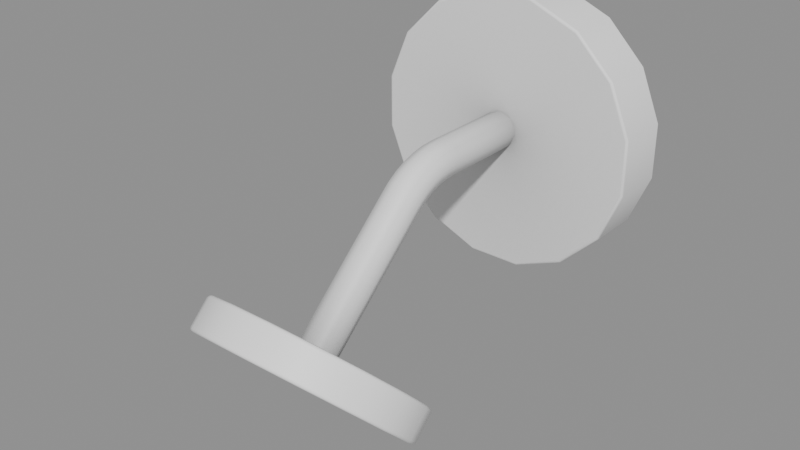 # Source: BathRoom_Faucet_faucet5.blend  (saved by Blender 5.2.45; exported with 4.5.12 LTS)
import bpy
from mathutils import Matrix  # noqa: F401  (used for matrix-valued properties, if any)

bpy.ops.wm.read_factory_settings(use_empty=True)
scene = bpy.context.scene
scene.name = 'Scene'

# ---- collections
col_bathroom_faucet_faucet5 = bpy.data.collections.new('BathRoom_Faucet_faucet5'); scene.collection.children.link(col_bathroom_faucet_faucet5)

# ---- materials (node trees are filled in below, after node groups)
mat_ao_bake = bpy.data.materials.new('AO-bake')
mat_ao_bake.use_backface_culling_lightprobe_volume = False

# ---- node groups
ng_gltf_settings_001 = bpy.data.node_groups.new('glTF Settings.001', 'ShaderNodeTree')
_s = ng_gltf_settings_001.interface.new_socket(name='Occlusion', in_out='INPUT', socket_type='NodeSocketFloat')
_s.subtype = 'FACTOR'
_s.default_value = 1.0
_s.min_value = 0.0
_s.max_value = 1.0
_N = ng_gltf_settings_001.nodes; _L = ng_gltf_settings_001.links
n0 = _N.new('NodeGroupInput'); n0.name = 'Group Input'; n0.location = (-200, 0)
n1 = _N.new('NodeGroupOutput'); n1.name = 'Group Output'; n1.location = (-2, -8)
n1.is_active_output = True
ng_smooth_by_angle_001 = bpy.data.node_groups.new('Smooth by Angle.001', 'GeometryNodeTree')
_s = ng_smooth_by_angle_001.interface.new_socket(name='Mesh', in_out='OUTPUT', socket_type='NodeSocketGeometry')
_s = ng_smooth_by_angle_001.interface.new_socket(name='Mesh', in_out='INPUT', socket_type='NodeSocketGeometry')
_s = ng_smooth_by_angle_001.interface.new_socket(name='Angle', in_out='INPUT', socket_type='NodeSocketFloat')
_s.subtype = 'ANGLE'
_s.default_value = 0.5236
_s.min_value = 0.0
_s.max_value = 3.142
_s.description = 'Maximum face angle for smooth edges'
_s = ng_smooth_by_angle_001.interface.new_socket(name='Ignore Sharpness', in_out='INPUT', socket_type='NodeSocketBool')
_s.force_non_field = True
ng_smooth_by_angle_001.description = 'Set the sharpness of mesh edges based on the angle between the neighboring faces'
ng_smooth_by_angle_001.is_modifier = True
_N = ng_smooth_by_angle_001.nodes; _L = ng_smooth_by_angle_001.links
n0 = _N.new('GeometryNodeSetShadeSmooth'); n0.name = 'Set Shade Smooth'; n0.location = (120, -80)
n0.domain = 'EDGE'
n1 = _N.new('GeometryNodeSetShadeSmooth'); n1.name = 'Set Shade Smooth.001'; n1.location = (300, -80)
n2 = _N.new('NodeGroupOutput'); n2.name = 'Group Output'; n2.location = (480, -80)
n3 = _N.new('GeometryNodeInputMeshEdgeAngle'); n3.name = 'Edge Angle'; n3.location = (-440, -240)
n4 = _N.new('NodeGroupInput'); n4.name = 'Group Input'; n4.location = (-80, -80)
n5 = _N.new('GeometryNodeInputEdgeSmooth'); n5.name = 'Is Edge Smooth'; n5.location = (-260, -120)
n6 = _N.new('GeometryNodeInputShadeSmooth'); n6.name = 'Is Shade Smooth'; n6.location = (-440, -397)
n7 = _N.new('FunctionNodeCompare'); n7.name = 'Compare'; n7.location = (-260, -260)
n7.operation = 'LESS_EQUAL'
n8 = _N.new('FunctionNodeBooleanMath'); n8.name = 'Boolean Math.001'; n8.location = (-80, -260)
n9 = _N.new('NodeGroupInput'); n9.name = 'Group Input.001'; n9.location = (-440, -329)
n10 = _N.new('NodeGroupInput'); n10.name = 'Group Input.002'; n10.location = (-259, -189)
n11 = _N.new('FunctionNodeBooleanMath'); n11.name = 'Boolean Math'; n11.location = (-80, -149)
n11.operation = 'OR'
n12 = _N.new('FunctionNodeBooleanMath'); n12.name = 'Boolean Math.002'; n12.location = (-260, -380)
n12.operation = 'OR'
n13 = _N.new('NodeGroupInput'); n13.name = 'Group Input.003'; n13.location = (-440, -460)
_L.new(n3.outputs[0], n7.inputs[0])
_L.new(n1.outputs[0], n2.inputs[0])
_L.new(n9.outputs[1], n7.inputs[1])
_L.new(n7.outputs[0], n8.inputs[0])
_L.new(n4.outputs[0], n0.inputs[0])
_L.new(n0.outputs[0], n1.inputs[0])
_L.new(n8.outputs[0], n0.inputs[2])
_L.new(n10.outputs[2], n11.inputs[1])
_L.new(n5.outputs[0], n11.inputs[0])
_L.new(n11.outputs[0], n0.inputs[1])
_L.new(n13.outputs[2], n12.inputs[1])
_L.new(n6.outputs[0], n12.inputs[0])
_L.new(n12.outputs[0], n8.inputs[1])
n2.is_active_output = True

# ---- material node trees
mat_ao_bake.use_nodes = True; mat_ao_bake.node_tree.nodes.clear()
_N = mat_ao_bake.node_tree.nodes; _L = mat_ao_bake.node_tree.links
n0 = _N.new('ShaderNodeOutputMaterial'); n0.name = 'Material Output'; n0.location = (340, 260)
n1 = _N.new('ShaderNodeAmbientOcclusion'); n1.name = 'Ambient Occlusion'; n1.location = (-220, 200)
n1.inputs[1].default_value = 2.0
n2 = _N.new('ShaderNodeBsdfPrincipled'); n2.name = 'Principled BSDF'; n2.location = (60, 260)
n2.distribution = 'GGX'
n2.subsurface_method = 'BURLEY'
n2.inputs[3].default_value = 1.45
n2.inputs[27].default_value = (0.0, 0.0, 0.0, 1.0)
n2.inputs[28].default_value = 1.0
n3 = _N.new('ShaderNodeGroup'); n3.name = 'Group'; n3.location = (800, 260)
n3.width = 208
n3.node_tree = ng_gltf_settings_001
n3.inputs[0].default_value = 1.0
_L.new(n2.outputs[0], n0.inputs[0])
_L.new(n1.outputs[0], n2.inputs[0])
n0.is_active_output = True

# ---- meshes
me_c_rculo_062 = bpy.data.meshes.new('Círculo.062')
me_c_rculo_062.from_pydata([(0.009755, -7.451e-09, 0.04904), (0.02778, -7.451e-09, 0.04157), (0.04157, -7.451e-09, 0.02778), (0.04904, -6.519e-09, 0.009754), (0.04904, -2.142e-08, -0.009754), (0.04157, -2.049e-08, -0.02778), (0.02778, -3.725e-09, -0.04157), (0.009755, -3.725e-09, -0.04904), (-0.009755, 1.118e-08, -0.04904), (-0.02778, 1.118e-08, -0.04157), (-0.04157, 9.313e-09, -0.02778), (-0.04904, 8.382e-09, -0.009754), (-0.04904, 2.328e-08, 0.009754), (-0.04157, 7.451e-09, 0.02778), (-0.02778, 7.451e-09, 0.04157), (-0.009755, 7.451e-09, 0.04904), (0.009755, -0.02, 0.04904), (0.02778, -0.02, 0.04157), (0.04157, -0.02, 0.02778), (0.04904, -0.02, 0.009754), (0.04904, -0.02, -0.009754), (0.04157, -0.02, -0.02778), (0.02778, -0.02, -0.04157), (0.009755, -0.02, -0.04904), (-0.009755, -0.02, -0.04904), (-0.02778, -0.02, -0.04157), (-0.04157, -0.02, -0.02778), (-0.04904, -0.02, -0.009754), (-0.04904, -0.02, 0.009754), (-0.04157, -0.02, 0.02778), (-0.02778, -0.02, 0.04157), (-0.009755, -0.02, 0.04904), (0.00102, -0.1161, -0.04066), (0.002905, -0.1155, -0.04121), (0.004347, -0.1145, -0.04223), (0.005128, -0.1131, -0.04357), (0.005128, -0.1117, -0.04501), (0.004347, -0.1104, -0.04634), (0.002905, -0.1094, -0.04736), (0.00102, -0.1088, -0.04791), (-0.00102, -0.1088, -0.04791), (-0.002905, -0.1094, -0.04736), (-0.004347, -0.1104, -0.04634), (-0.005128, -0.1117, -0.04501), (-0.005128, -0.1131, -0.04357), (-0.004347, -0.1145, -0.04223), (-0.002905, -0.1155, -0.04121), (-0.00102, -0.1161, -0.04066), (0.007559, -0.1384, -0.01652), (0.02153, -0.1343, -0.02061), (0.03221, -0.1267, -0.02817), (0.038, -0.1168, -0.03804), (0.038, -0.1061, -0.04873), (0.03221, -0.09627, -0.05861), (0.02153, -0.08871, -0.06617), (0.007559, -0.08462, -0.07026), (-0.007559, -0.08462, -0.07026), (-0.02153, -0.08871, -0.06617), (-0.03222, -0.09627, -0.05861), (-0.038, -0.1061, -0.04873), (-0.038, -0.1168, -0.03804), (-0.03222, -0.1267, -0.02817), (-0.02153, -0.1343, -0.02061), (-0.007559, -0.1384, -0.01652), (0.007559, -0.1472, -0.02505), (0.02153, -0.1431, -0.02914), (0.03221, -0.1355, -0.0367), (0.038, -0.1257, -0.04658), (0.038, -0.115, -0.05727), (0.03221, -0.1051, -0.06714), (0.02153, -0.09755, -0.0747), (0.007559, -0.09346, -0.07879), (-0.007559, -0.09346, -0.07879), (-0.02153, -0.09755, -0.0747), (-0.03222, -0.1051, -0.06714), (-0.038, -0.115, -0.05727), (-0.038, -0.1257, -0.04658), (-0.03222, -0.1355, -0.0367), (-0.02153, -0.1431, -0.02914), (-0.007559, -0.1472, -0.02505), (1.134e-07, -0.02, 0.008146), (0.004728, -0.02, 0.006187), (0.006686, -0.02, 0.001459), (0.004728, -0.02, -0.003268), (1.134e-07, -0.02, -0.005227), (-0.004728, -0.02, -0.003268), (-0.006686, -0.02, 0.001459), (-0.004728, -0.02, 0.006187), (1.03e-07, -0.05198, 0.008146), (0.004728, -0.05198, 0.006187), (0.006686, -0.05198, 0.001459), (0.004728, -0.05198, -0.003268), (1.03e-07, -0.05198, -0.005227), (-0.004728, -0.05198, -0.003268), (-0.006686, -0.05198, 0.001459), (-0.004728, -0.05198, 0.006187), (1.014e-07, -0.05691, 0.007823), (0.004728, -0.05665, 0.005881), (0.006686, -0.05603, 0.001194), (0.004728, -0.05542, -0.003494), (1.02e-07, -0.05516, -0.005436), (-0.004728, -0.05542, -0.003494), (-0.006686, -0.05603, 0.001194), (-0.004728, -0.05665, 0.005881), (9.981e-08, -0.06175, 0.006859), (0.004728, -0.06124, 0.004967), (0.006686, -0.06002, 0.0004003), (0.004728, -0.0588, -0.004166), (1.009e-07, -0.05829, -0.006058), (-0.004728, -0.0588, -0.004166), (-0.006686, -0.06002, 0.0004003), (-0.004728, -0.06124, 0.004967), (9.829e-08, -0.06643, 0.005271), (0.004728, -0.06568, 0.003462), (0.006686, -0.06387, -0.0009062), (0.004728, -0.06206, -0.005274), (9.995e-08, -0.06131, -0.007084), (-0.004728, -0.06206, -0.005274), (-0.006686, -0.06387, -0.0009062), (-0.004728, -0.06568, 0.003462), (9.684e-08, -0.07086, 0.003087), (0.004728, -0.06988, 0.00139), (0.006686, -0.06751, -0.002704), (0.004728, -0.06515, -0.006799), (9.902e-08, -0.06417, -0.008494), (-0.004728, -0.06515, -0.006799), (-0.006686, -0.06751, -0.002704), (-0.004728, -0.06988, 0.00139), (9.551e-08, -0.07496, 0.0003426), (0.004728, -0.07377, -0.001211), (0.006686, -0.07089, -0.004962), (0.004728, -0.06801, -0.008713), (9.816e-08, -0.06682, -0.01027), (-0.004728, -0.06801, -0.008713), (-0.006686, -0.07089, -0.004962), (-0.004728, -0.07377, -0.001211), (9.43e-08, -0.07868, -0.002914), (0.004728, -0.07729, -0.004299), (0.006686, -0.07395, -0.007642), (0.004728, -0.07061, -0.01099), (9.738e-08, -0.06922, -0.01237), (-0.004728, -0.07061, -0.01099), (-0.006686, -0.07395, -0.007642), (-0.004728, -0.07729, -0.004299), (8.134e-08, -0.1184, -0.03877), (0.004728, -0.1171, -0.04015), (0.006686, -0.1137, -0.0435), (0.004728, -0.1104, -0.04684), (8.442e-08, -0.109, -0.04823), (-0.004728, -0.1104, -0.04684), (-0.006686, -0.1137, -0.0435), (-0.004728, -0.1171, -0.04015)], [], [(11, 10, 26, 27), (5, 4, 20, 21), (12, 11, 27, 28), (6, 5, 21, 22), (13, 12, 28, 29), (7, 6, 22, 23), (0, 15, 31, 16), (14, 13, 29, 30), (1, 0, 16, 17), (8, 7, 23, 24), (15, 14, 30, 31), (2, 1, 17, 18), (9, 8, 24, 25), (3, 2, 18, 19), (10, 9, 25, 26), (17, 16, 31, 30, 29, 28, 27, 26, 25, 24, 23, 22, 21, 20, 19, 18), (32, 33, 34, 35, 36, 37, 38, 39, 40, 41, 42, 43, 44, 45, 46, 47), (35, 34, 50, 51), (42, 41, 57, 58), (36, 35, 51, 52), (43, 42, 58, 59), (37, 36, 52, 53), (44, 43, 59, 60), (38, 37, 53, 54), (45, 44, 60, 61), (39, 38, 54, 55), (32, 47, 63, 48), (46, 45, 61, 62), (33, 32, 48, 49), (40, 39, 55, 56), (47, 46, 62, 63), (34, 33, 49, 50), (59, 58, 74, 75), (51, 67, 68, 52), (53, 52, 68, 69), (60, 59, 75, 76), (54, 53, 69, 70), (61, 60, 76, 77), (55, 54, 70, 71), (48, 63, 79, 64), (62, 61, 77, 78), (49, 48, 64, 65), (56, 55, 71, 72), (63, 62, 78, 79), (50, 49, 65, 66), (57, 56, 72, 73), (51, 50, 66, 67), (58, 57, 73, 74), (64, 79, 78, 77, 76, 75, 74, 73, 72, 71, 70, 69, 68, 67, 66, 65), (84, 83, 91, 92), (81, 80, 88, 89), (80, 87, 95, 88), (85, 84, 92, 93), (82, 81, 89, 90), (86, 85, 93, 94), (90, 91, 83, 82), (102, 103, 95, 94), (99, 100, 92, 91), (88, 96, 97, 89), (100, 101, 93, 92), (103, 96, 88, 95), (97, 98, 90, 89), (101, 102, 94, 93), (103, 111, 104, 96), (98, 99, 91, 90), (105, 106, 98, 97), (100, 108, 109, 101), (118, 119, 111, 110), (109, 110, 102, 101), (119, 112, 104, 111), (106, 107, 99, 98), (110, 111, 103, 102), (107, 108, 100, 99), (104, 105, 97, 96), (115, 116, 108, 107), (124, 125, 117, 116), (112, 113, 105, 104), (116, 117, 109, 108), (113, 114, 106, 105), (117, 118, 110, 109), (119, 127, 120, 112), (106, 114, 115, 107), (130, 131, 123, 122), (121, 122, 114, 113), (125, 126, 118, 117), (135, 128, 120, 127), (122, 123, 115, 114), (126, 127, 119, 118), (123, 124, 116, 115), (120, 121, 113, 112), (134, 135, 127, 126), (143, 136, 128, 135), (131, 132, 124, 123), (128, 129, 121, 120), (132, 133, 125, 124), (129, 130, 122, 121), (125, 133, 134, 126), (136, 144, 145, 137), (136, 137, 129, 128), (140, 141, 133, 132), (137, 138, 130, 129), (141, 142, 134, 133), (138, 139, 131, 130), (142, 143, 135, 134), (131, 139, 140, 132), (136, 143, 151, 144), (141, 140, 148, 149), (138, 137, 145, 146), (142, 141, 149, 150), (139, 138, 146, 147), (143, 142, 150, 151), (139, 147, 148, 140), (4, 3, 19, 20), (144, 151, 150, 149, 148, 147, 146, 145), (40, 56, 57, 41), (87, 86, 94, 95)])
me_c_rculo_062.polygons.foreach_set('use_smooth', [True] * 116)
_uv = me_c_rculo_062.uv_layers.new(name='UVMap')
_uv.uv.foreach_set('vector', [0.0, 0.0, 0.0, 0.0, 0.0, 0.0, 0.0, 0.0, 0.0, 0.0, 0.0, 0.0, 0.0, 0.0, 0.0, 0.0, 0.0, 0.0, 0.0, 0.0, 0.0, 0.0, 0.0, 0.0, 0.0, 0.0, 0.0, 0.0, 0.0, 0.0, 0.0, 0.0, 0.0, 0.0, 0.0, 0.0, 0.0, 0.0, 0.0, 0.0, 0.0, 0.0, 0.0, 0.0, 0.0, 0.0, 0.0, 0.0, 0.0, 0.0, 0.0, 0.0, 0.0, 0.0, 0.0, 0.0, 0.0, 0.0, 0.0, 0.0, 0.0, 0.0, 0.0, 0.0, 0.0, 0.0, 0.0, 0.0, 0.0, 0.0, 0.0, 0.0, 0.0, 0.0, 0.0, 0.0, 0.0, 0.0, 0.0, 0.0, 0.0, 0.0, 0.0, 0.0, 0.0, 0.0, 0.0, 0.0, 0.0, 0.0, 0.0, 0.0, 0.0, 0.0, 0.0, 0.0, 0.0, 0.0, 0.0, 0.0, 0.0, 0.0, 0.0, 0.0, 0.0, 0.0, 0.0, 0.0, 0.0, 0.0, 0.0, 0.0, 0.0, 0.0, 0.0, 0.0, 0.0, 0.0, 0.0, 0.0, 0.0, 0.0, 0.0, 0.0, 0.0, 0.0, 0.0, 0.0, 0.0, 0.0, 0.0, 0.0, 0.0, 0.0, 0.0, 0.0, 0.0, 0.0, 0.0, 0.0, 0.0, 0.0, 0.0, 0.0, 0.0, 0.0, 0.0, 0.0, 0.0, 0.0, 0.0, 0.0, 0.0, 0.0, 0.0, 0.0, 0.0, 0.0, 0.0, 0.0, 0.0, 0.0, 0.0, 0.0, 0.0, 0.0, 0.0, 0.0, 0.0, 0.0, 0.0, 0.0, 0.0, 0.0, 0.0, 0.0, 0.0, 0.0, 0.0, 0.0, 0.0, 0.0, 0.0, 0.0, 0.0, 0.0, 0.0, 0.0, 0.0, 0.0, 0.0, 0.0, 0.0, 0.0, 0.0, 0.0, 0.0, 0.0, 0.0, 0.0, 0.0, 0.0, 0.0, 0.0, 0.0, 0.0, 0.0, 0.0, 0.0, 0.0, 0.0, 0.0, 0.0, 0.0, 0.0, 0.0, 0.0, 0.0, 0.0, 0.0, 0.0, 0.0, 0.0, 0.0, 0.0, 0.0, 0.0, 0.0, 0.0, 0.0, 0.0, 0.0, 0.0, 0.0, 0.0, 0.0, 0.0, 0.0, 0.0, 0.0, 0.0, 0.0, 0.0, 0.0, 0.0, 0.0, 0.0, 0.0, 0.0, 0.0, 0.0, 0.0, 0.0, 0.0, 0.0, 0.0, 0.0, 0.0, 0.0, 0.0, 0.0, 0.0, 0.0, 0.0, 0.0, 0.0, 0.0, 0.0, 0.0, 0.0, 0.0, 0.0, 0.0, 0.0, 0.0, 0.0, 0.0, 0.0, 0.0, 0.0, 0.0, 0.0, 0.0, 0.0, 0.0, 0.0, 0.0, 0.0, 0.0, 0.0, 0.0, 0.0, 0.0, 0.0, 0.0, 0.0, 0.0, 0.0, 0.0, 0.0, 0.0, 0.0, 0.0, 0.0, 0.0, 0.0, 0.0, 0.0, 0.0, 0.0, 0.0, 0.0, 0.0, 0.0, 0.0, 0.0, 0.0, 0.0, 0.0, 0.0, 0.0, 0.0, 0.0, 0.0, 0.0, 0.0, 0.0, 0.0, 0.0, 0.0, 0.0, 0.0, 0.0, 0.0, 0.0, 0.0, 0.0, 0.0, 0.0, 0.0, 0.0, 0.0, 0.0, 0.0, 0.0, 0.0, 0.0, 0.0, 0.0, 0.0, 0.0, 0.0, 0.0, 0.0, 0.0, 0.0, 0.0, 0.0, 0.0, 0.0, 0.0, 0.0, 0.0, 0.0, 0.0, 0.0, 0.0, 0.0, 0.0, 0.0, 0.0, 0.0, 0.0, 0.0, 0.0, 0.0, 0.0, 0.0, 0.0, 0.0, 0.0, 0.0, 0.0, 0.0, 0.0, 0.0, 0.0, 0.0, 0.0, 0.0, 0.0, 0.0, 0.0, 0.0, 0.0, 0.0, 0.0, 0.0, 0.0, 0.0, 0.0, 0.0, 0.0, 0.0, 0.0, 0.0, 0.0, 0.0, 0.0, 0.0, 0.0, 0.0, 0.0, 0.0, 0.0, 0.0, 0.0, 0.0, 0.0, 0.0, 0.0, 0.0, 0.0, 0.0, 0.0, 0.0, 0.0, 0.0, 0.0, 0.0, 0.0, 0.0, 0.0, 0.0, 0.0, 0.0, 0.0, 0.0, 0.0, 0.0, 0.0, 0.0, 0.0, 0.0, 0.0, 0.0, 0.0, 0.0, 0.0, 0.0, 0.0, 0.0, 0.0, 0.0, 0.0, 0.0, 0.0, 0.0, 0.0, 0.0, 0.0, 0.0, 0.0, 0.0, 0.0, 0.0, 0.0, 0.0, 0.0, 0.0, 0.0, 0.0, 0.0, 0.0, 0.0, 0.0, 0.0, 0.0, 0.0, 0.0, 0.0, 0.0, 0.0, 0.0, 0.0, 0.0, 0.0, 0.0, 0.0, 0.0, 0.0, 0.0, 0.0, 0.0, 0.0, 0.0, 0.0, 0.0, 0.0, 0.0, 0.0, 0.0, 0.0, 0.0, 0.0, 0.0, 0.0, 0.0, 0.0, 0.0, 0.0, 0.0, 0.0, 0.0, 0.0, 0.0, 0.0, 0.0, 0.0, 0.0, 0.0, 0.0, 0.0, 0.0, 0.0, 0.0, 0.0, 0.0, 0.0, 0.0, 0.0, 0.0, 0.0, 0.0, 0.0, 0.0, 0.0, 0.0, 0.0, 0.0, 0.0, 0.0, 0.0, 0.0, 0.0, 0.0, 0.0, 0.0, 0.0, 0.0, 0.0, 0.0, 0.0, 0.0, 0.0, 0.0, 0.0, 0.0, 0.0, 0.0, 0.0, 0.0, 0.0, 0.0, 0.0, 0.0, 0.0, 0.0, 0.0, 0.0, 0.0, 0.0, 0.0, 0.0, 0.0, 0.0, 0.0, 0.0, 0.0, 0.0, 0.0, 0.0, 0.0, 0.0, 0.0, 0.0, 0.0, 0.0, 0.0, 0.0, 0.0, 0.0, 0.0, 0.0, 0.0, 0.0, 0.0, 0.0, 0.0, 0.0, 0.0, 0.0, 0.0, 0.0, 0.0, 0.0, 0.0, 0.0, 0.0, 0.0, 0.0, 0.0, 0.0, 0.0, 0.0, 0.0, 0.0, 0.0, 0.0, 0.0, 0.0, 0.0, 0.0, 0.0, 0.0, 0.0, 0.0, 0.0, 0.0, 0.0, 0.0, 0.0, 0.0, 0.0, 0.0, 0.0, 0.0, 0.0, 0.0, 0.0, 0.0, 0.0, 0.0, 0.0, 0.0, 0.0, 0.0, 0.0, 0.0, 0.0, 0.0, 0.0, 0.0, 0.0, 0.0, 0.0, 0.0, 0.0, 0.0, 0.0, 0.0, 0.0, 0.0, 0.0, 0.0, 0.0, 0.0, 0.0, 0.0, 0.0, 0.0, 0.0, 0.0, 0.0, 0.0, 0.0, 0.0, 0.0, 0.0, 0.0, 0.0, 0.0, 0.0, 0.0, 0.0, 0.0, 0.0, 0.0, 0.0, 0.0, 0.0, 0.0, 0.0, 0.0, 0.0, 0.0, 0.0, 0.0, 0.0, 0.0, 0.0, 0.0, 0.0, 0.0, 0.0, 0.0, 0.0, 0.0, 0.0, 0.0, 0.0, 0.0, 0.0, 0.0, 0.0, 0.0, 0.0, 0.0, 0.0, 0.0, 0.0, 0.0, 0.0, 0.0, 0.0, 0.0, 0.0, 0.0, 0.0, 0.0, 0.0, 0.0, 0.0, 0.0, 0.0, 0.0, 0.0, 0.0, 0.0, 0.0, 0.0, 0.0, 0.0, 0.0, 0.0, 0.0, 0.0, 0.0, 0.0, 0.0, 0.0, 0.0, 0.0, 0.0, 0.0, 0.0, 0.0, 0.0, 0.0, 0.0, 0.0, 0.0, 0.0, 0.0, 0.0, 0.0, 0.0, 0.0, 0.0, 0.0, 0.0, 0.0, 0.0, 0.0, 0.0, 0.0, 0.0, 0.0, 0.0, 0.0, 0.0, 0.0, 0.0, 0.0, 0.0, 0.0, 0.0, 0.0, 0.0, 0.0, 0.0, 0.0, 0.0, 0.0, 0.0, 0.0, 0.0, 0.0, 0.0, 0.0, 0.0, 0.0, 0.0, 0.0, 0.0, 0.0, 0.0, 0.0, 0.0, 0.0, 0.0, 0.0, 0.0, 0.0, 0.0, 0.0, 0.0, 0.0, 0.0, 0.0, 0.0, 0.0, 0.0, 0.0, 0.0, 0.0, 0.0, 0.0, 0.0, 0.0, 0.0, 0.0, 0.0, 0.0, 0.0, 0.0, 0.0, 0.0, 0.0, 0.0, 0.0, 0.0, 0.0, 0.0, 0.0, 0.0, 0.0, 0.0, 0.0, 0.0, 0.0, 0.0, 0.0, 0.0, 0.0, 0.0, 0.0, 0.0, 0.0, 0.0, 0.0, 0.0, 0.0, 0.0, 0.0, 0.0, 0.0, 0.0, 0.0, 0.0, 0.0, 0.0, 0.0, 0.0, 0.0, 0.0, 0.0, 0.0, 0.0, 0.0, 0.0, 0.0, 0.0, 0.0, 0.0, 0.0, 0.0, 0.0, 0.0, 0.0, 0.0, 0.0, 0.0, 0.0, 0.0, 0.0, 0.0, 0.0, 0.0, 0.0, 0.0, 0.0, 0.0, 0.0, 0.0, 0.0, 0.0, 0.0, 0.0, 0.0, 0.0, 0.0, 0.0, 0.0, 0.0, 0.0, 0.0, 0.0, 0.0, 0.0, 0.0, 0.0, 0.0, 0.0, 0.0, 0.0, 0.0, 0.0, 0.0, 0.0, 0.0, 0.0, 0.0, 0.0, 0.0, 0.0, 0.0, 0.0, 0.0, 0.0, 0.0, 0.0, 0.0, 0.0, 0.0, 0.0, 0.0, 0.0, 0.0, 0.0, 0.0, 0.0, 0.0, 0.0, 0.0, 0.0, 0.0, 0.0, 0.0, 0.0, 0.0, 0.0, 0.0, 0.0, 0.0, 0.0, 0.0, 0.0, 0.0, 0.0, 0.0, 0.0, 0.0, 0.0, 0.0, 0.0, 0.0, 0.0, 0.0, 0.0, 0.0, 0.0, 0.0, 0.0, 0.0, 0.0, 0.0, 0.0, 0.0, 0.0, 0.0, 0.0, 0.0, 0.0, 0.0, 0.0, 0.0, 0.0, 0.0, 0.0, 0.0, 0.0, 0.0, 0.0, 0.0, 0.0, 0.0, 0.0])
me_c_rculo_062.materials.append(mat_ao_bake)
me_c_rculo_062.update()

# ---- objects
ob_wall0_faucet5 = bpy.data.objects.new('wall0_faucet5', me_c_rculo_062)

# ---- transforms, parenting, visibility, modifiers, constraints
ob_wall0_faucet5.location = (0.0, 0.0, 0.0)
_m = ob_wall0_faucet5.modifiers.new('Biselar.001', 'BEVEL')
_m.width = 0.001
_m.width_pct = 0.001
_m.segments = 2
_m.angle_limit = 1.047
_m = ob_wall0_faucet5.modifiers.new('Smooth by Angle.001', 'NODES')
_m.node_group = ng_smooth_by_angle_001
_m.show_group_selector = False
_m = ob_wall0_faucet5.modifiers.new('WeightedNormal', 'WEIGHTED_NORMAL')

# ---- collection membership
col_bathroom_faucet_faucet5.objects.link(ob_wall0_faucet5)

# ---- scene / render settings (as saved in the file)
scene.frame_start = 1; scene.frame_end = 250; scene.frame_set(1)
scene.render.engine = 'BLENDER_EEVEE_NEXT'
scene.render.bake_bias = 0.0
scene.render.bake_samples = 0
scene.render.compositor_device = 'GPU'
scene.eevee.use_volume_custom_range = False
scene.eevee.fast_gi_thickness_near = 0.1
scene.eevee.fast_gi_thickness_far = 0.0
scene.eevee.ray_tracing_options.screen_trace_thickness = 0.1
bpy.context.view_layer.update()

# ---- added for rendering (the .blend has no active camera and no usable light): camera, sun + grey world if the file has none
cam_auto = bpy.data.cameras.new('AutoCamera')
cam_auto.lens = 50.0
cam_auto.sensor_width = 36.0
cam_auto.clip_end = 1000.0
ob_auto_camera = bpy.data.objects.new('AutoCamera', cam_auto)
scene.collection.objects.link(ob_auto_camera)
ob_auto_camera.location = (0.201437, -0.315114, 0.146477)
ob_auto_camera.rotation_euler = (1.09748, -7.21219e-08, 0.694738)
scene.camera = ob_auto_camera
light_auto_sun = bpy.data.lights.new('AutoSun', 'SUN')
light_auto_sun.energy = 3.0
light_auto_sun.angle = 0.0523599
ob_auto_sun = bpy.data.objects.new('AutoSun', light_auto_sun)
scene.collection.objects.link(ob_auto_sun)
ob_auto_sun.rotation_euler = (0.872665, 0.174533, 0.523599)
if scene.world is None:
    world_auto = bpy.data.worlds.new('AutoWorld')
    world_auto.color = (0.3, 0.3, 0.3)
    scene.world = world_auto
bpy.context.view_layer.update()
